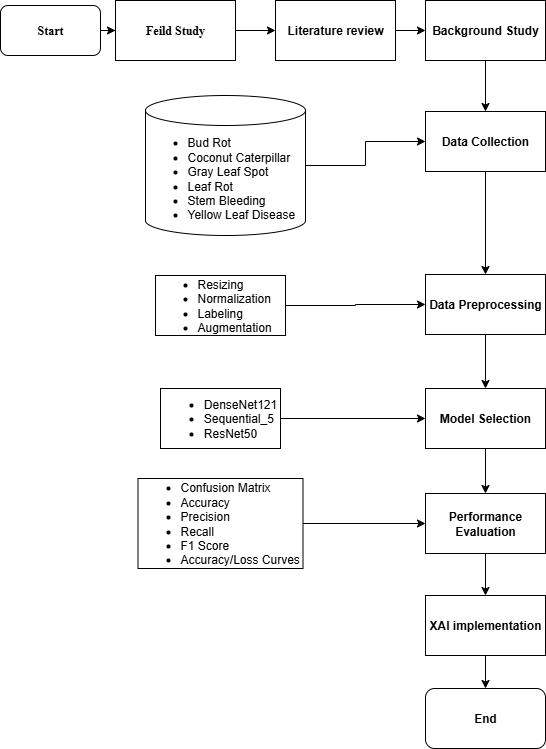

The diagram above was exported from draw.io. Its source (the exported page's mxGraphModel, read from the mxfile embedded in the PNG):
<mxGraphModel dx="1958" dy="877" grid="1" gridSize="10" guides="1" tooltips="1" connect="1" arrows="1" fold="1" page="1" pageScale="1" pageWidth="850" pageHeight="1100" math="0" shadow="0">
  <root>
    <mxCell id="0" />
    <mxCell id="1" parent="0" />
    <mxCell id="angavmJnXKdvKgentLbz-19" value="" style="edgeStyle=orthogonalEdgeStyle;rounded=0;orthogonalLoop=1;jettySize=auto;html=1;fontStyle=1" edge="1" parent="1" source="angavmJnXKdvKgentLbz-1" target="angavmJnXKdvKgentLbz-8">
      <mxGeometry relative="1" as="geometry" />
    </mxCell>
    <mxCell id="angavmJnXKdvKgentLbz-1" value="&lt;font face=&quot;Times New Roman&quot;&gt;Start&lt;/font&gt;" style="rounded=1;whiteSpace=wrap;html=1;direction=west;fontStyle=1" vertex="1" parent="1">
      <mxGeometry x="45" y="230" width="100" height="50" as="geometry" />
    </mxCell>
    <mxCell id="angavmJnXKdvKgentLbz-9" value="" style="edgeStyle=orthogonalEdgeStyle;rounded=0;orthogonalLoop=1;jettySize=auto;html=1;fontStyle=1" edge="1" parent="1" source="angavmJnXKdvKgentLbz-2" target="angavmJnXKdvKgentLbz-7">
      <mxGeometry relative="1" as="geometry" />
    </mxCell>
    <mxCell id="angavmJnXKdvKgentLbz-2" value="Literature review" style="rounded=0;whiteSpace=wrap;html=1;fontStyle=1" vertex="1" parent="1">
      <mxGeometry x="320" y="225" width="120" height="60" as="geometry" />
    </mxCell>
    <mxCell id="angavmJnXKdvKgentLbz-21" value="" style="edgeStyle=orthogonalEdgeStyle;rounded=0;orthogonalLoop=1;jettySize=auto;html=1;fontStyle=1" edge="1" parent="1" source="angavmJnXKdvKgentLbz-7" target="angavmJnXKdvKgentLbz-11">
      <mxGeometry relative="1" as="geometry" />
    </mxCell>
    <mxCell id="angavmJnXKdvKgentLbz-7" value="Background Study" style="rounded=0;whiteSpace=wrap;html=1;fontStyle=1" vertex="1" parent="1">
      <mxGeometry x="470" y="225" width="120" height="60" as="geometry" />
    </mxCell>
    <mxCell id="angavmJnXKdvKgentLbz-20" value="" style="edgeStyle=orthogonalEdgeStyle;rounded=0;orthogonalLoop=1;jettySize=auto;html=1;fontStyle=1" edge="1" parent="1" source="angavmJnXKdvKgentLbz-8" target="angavmJnXKdvKgentLbz-2">
      <mxGeometry relative="1" as="geometry" />
    </mxCell>
    <mxCell id="angavmJnXKdvKgentLbz-8" value="&lt;font face=&quot;Times New Roman&quot;&gt;Feild Study&lt;/font&gt;" style="rounded=0;whiteSpace=wrap;html=1;fontStyle=1" vertex="1" parent="1">
      <mxGeometry x="160" y="225" width="120" height="60" as="geometry" />
    </mxCell>
    <mxCell id="angavmJnXKdvKgentLbz-22" value="" style="edgeStyle=orthogonalEdgeStyle;rounded=0;orthogonalLoop=1;jettySize=auto;html=1;fontStyle=1" edge="1" parent="1" source="angavmJnXKdvKgentLbz-11" target="angavmJnXKdvKgentLbz-12">
      <mxGeometry relative="1" as="geometry" />
    </mxCell>
    <mxCell id="angavmJnXKdvKgentLbz-11" value="Data Collection" style="rounded=0;whiteSpace=wrap;html=1;fontStyle=1" vertex="1" parent="1">
      <mxGeometry x="470" y="336" width="120" height="60" as="geometry" />
    </mxCell>
    <mxCell id="angavmJnXKdvKgentLbz-23" value="" style="edgeStyle=orthogonalEdgeStyle;rounded=0;orthogonalLoop=1;jettySize=auto;html=1;fontStyle=1" edge="1" parent="1" source="angavmJnXKdvKgentLbz-12" target="angavmJnXKdvKgentLbz-13">
      <mxGeometry relative="1" as="geometry" />
    </mxCell>
    <mxCell id="angavmJnXKdvKgentLbz-12" value="Data Preprocessing" style="rounded=0;whiteSpace=wrap;html=1;fontStyle=1" vertex="1" parent="1">
      <mxGeometry x="470" y="499" width="120" height="60" as="geometry" />
    </mxCell>
    <mxCell id="angavmJnXKdvKgentLbz-24" value="" style="edgeStyle=orthogonalEdgeStyle;rounded=0;orthogonalLoop=1;jettySize=auto;html=1;fontStyle=1" edge="1" parent="1" source="angavmJnXKdvKgentLbz-13" target="angavmJnXKdvKgentLbz-14">
      <mxGeometry relative="1" as="geometry" />
    </mxCell>
    <mxCell id="angavmJnXKdvKgentLbz-13" value="Model Selection" style="rounded=0;whiteSpace=wrap;html=1;fontStyle=1" vertex="1" parent="1">
      <mxGeometry x="470" y="613" width="120" height="60" as="geometry" />
    </mxCell>
    <mxCell id="angavmJnXKdvKgentLbz-25" value="" style="edgeStyle=orthogonalEdgeStyle;rounded=0;orthogonalLoop=1;jettySize=auto;html=1;fontStyle=1" edge="1" parent="1" source="angavmJnXKdvKgentLbz-14" target="angavmJnXKdvKgentLbz-15">
      <mxGeometry relative="1" as="geometry" />
    </mxCell>
    <mxCell id="angavmJnXKdvKgentLbz-14" value="Performance Evaluation" style="rounded=0;whiteSpace=wrap;html=1;fontStyle=1" vertex="1" parent="1">
      <mxGeometry x="470" y="718" width="120" height="60" as="geometry" />
    </mxCell>
    <mxCell id="angavmJnXKdvKgentLbz-27" value="" style="edgeStyle=orthogonalEdgeStyle;rounded=0;orthogonalLoop=1;jettySize=auto;html=1;fontStyle=1" edge="1" parent="1" source="angavmJnXKdvKgentLbz-15" target="angavmJnXKdvKgentLbz-17">
      <mxGeometry relative="1" as="geometry" />
    </mxCell>
    <mxCell id="angavmJnXKdvKgentLbz-15" value="XAI implementation" style="rounded=0;whiteSpace=wrap;html=1;fontStyle=1" vertex="1" parent="1">
      <mxGeometry x="470" y="820" width="120" height="60" as="geometry" />
    </mxCell>
    <mxCell id="angavmJnXKdvKgentLbz-16" style="edgeStyle=orthogonalEdgeStyle;rounded=0;orthogonalLoop=1;jettySize=auto;html=1;exitX=0.5;exitY=1;exitDx=0;exitDy=0;fontStyle=1" edge="1" parent="1" source="angavmJnXKdvKgentLbz-2" target="angavmJnXKdvKgentLbz-2">
      <mxGeometry relative="1" as="geometry" />
    </mxCell>
    <mxCell id="angavmJnXKdvKgentLbz-17" value="End" style="rounded=1;whiteSpace=wrap;html=1;fontStyle=1" vertex="1" parent="1">
      <mxGeometry x="470" y="913" width="120" height="60" as="geometry" />
    </mxCell>
    <mxCell id="angavmJnXKdvKgentLbz-31" style="edgeStyle=orthogonalEdgeStyle;rounded=0;orthogonalLoop=1;jettySize=auto;html=1;exitX=1;exitY=0.5;exitDx=0;exitDy=0;exitPerimeter=0;entryX=0;entryY=0.5;entryDx=0;entryDy=0;" edge="1" parent="1" source="angavmJnXKdvKgentLbz-28" target="angavmJnXKdvKgentLbz-11">
      <mxGeometry relative="1" as="geometry" />
    </mxCell>
    <mxCell id="angavmJnXKdvKgentLbz-28" value="&lt;div style=&quot;&quot;&gt;&lt;ul&gt;&lt;li&gt;&lt;span style=&quot;background-color: transparent; color: light-dark(rgb(0, 0, 0), rgb(255, 255, 255));&quot;&gt;Bud Rot&lt;/span&gt;&lt;/li&gt;&lt;li&gt;&lt;span style=&quot;background-color: transparent; color: light-dark(rgb(0, 0, 0), rgb(255, 255, 255));&quot;&gt;Coconut Caterpillar&lt;/span&gt;&lt;/li&gt;&lt;li&gt;&lt;span style=&quot;background-color: transparent; color: light-dark(rgb(0, 0, 0), rgb(255, 255, 255));&quot;&gt;Gray Leaf Spot&lt;/span&gt;&lt;/li&gt;&lt;li&gt;&lt;span style=&quot;background-color: transparent; color: light-dark(rgb(0, 0, 0), rgb(255, 255, 255));&quot;&gt;Leaf Rot&lt;/span&gt;&lt;/li&gt;&lt;li&gt;&lt;span style=&quot;background-color: transparent; color: light-dark(rgb(0, 0, 0), rgb(255, 255, 255));&quot;&gt;Stem Bleeding&lt;/span&gt;&lt;/li&gt;&lt;li&gt;&lt;span style=&quot;background-color: transparent; color: light-dark(rgb(0, 0, 0), rgb(255, 255, 255));&quot;&gt;Yellow Leaf Disease&lt;/span&gt;&lt;/li&gt;&lt;/ul&gt;&lt;/div&gt;" style="shape=cylinder3;whiteSpace=wrap;html=1;boundedLbl=1;backgroundOutline=1;size=15;align=left;" vertex="1" parent="1">
      <mxGeometry x="190" y="320" width="160" height="140" as="geometry" />
    </mxCell>
    <mxCell id="angavmJnXKdvKgentLbz-33" style="edgeStyle=orthogonalEdgeStyle;rounded=0;orthogonalLoop=1;jettySize=auto;html=1;entryX=0;entryY=0.5;entryDx=0;entryDy=0;" edge="1" parent="1" source="angavmJnXKdvKgentLbz-32" target="angavmJnXKdvKgentLbz-12">
      <mxGeometry relative="1" as="geometry" />
    </mxCell>
    <mxCell id="angavmJnXKdvKgentLbz-32" value="&lt;div&gt;&lt;ul&gt;&lt;li&gt;Resizing&lt;/li&gt;&lt;li&gt;Normalization&lt;/li&gt;&lt;li&gt;Labeling&lt;/li&gt;&lt;li&gt;Augmentation&lt;/li&gt;&lt;/ul&gt;&lt;/div&gt;" style="rounded=0;whiteSpace=wrap;html=1;align=left;" vertex="1" parent="1">
      <mxGeometry x="200" y="500" width="130" height="60" as="geometry" />
    </mxCell>
    <mxCell id="angavmJnXKdvKgentLbz-38" style="edgeStyle=orthogonalEdgeStyle;rounded=0;orthogonalLoop=1;jettySize=auto;html=1;exitX=1;exitY=0.5;exitDx=0;exitDy=0;" edge="1" parent="1" source="angavmJnXKdvKgentLbz-37" target="angavmJnXKdvKgentLbz-13">
      <mxGeometry relative="1" as="geometry" />
    </mxCell>
    <mxCell id="angavmJnXKdvKgentLbz-37" value="&lt;ul style=&quot;text-align: left;&quot;&gt;&lt;li&gt;DenseNet121&lt;/li&gt;&lt;li&gt;&lt;span style=&quot;background-color: transparent; color: light-dark(rgb(0, 0, 0), rgb(255, 255, 255));&quot;&gt;Sequential_5&lt;/span&gt;&lt;/li&gt;&lt;li&gt;ResNet50&lt;/li&gt;&lt;/ul&gt;" style="rounded=0;whiteSpace=wrap;html=1;" vertex="1" parent="1">
      <mxGeometry x="205" y="613" width="120" height="60" as="geometry" />
    </mxCell>
    <mxCell id="angavmJnXKdvKgentLbz-40" style="edgeStyle=orthogonalEdgeStyle;rounded=0;orthogonalLoop=1;jettySize=auto;html=1;exitX=1;exitY=0.5;exitDx=0;exitDy=0;entryX=0;entryY=0.5;entryDx=0;entryDy=0;" edge="1" parent="1" source="angavmJnXKdvKgentLbz-39" target="angavmJnXKdvKgentLbz-14">
      <mxGeometry relative="1" as="geometry" />
    </mxCell>
    <mxCell id="angavmJnXKdvKgentLbz-39" value="&lt;div&gt;&lt;ul&gt;&lt;li&gt;Confusion Matrix&lt;/li&gt;&lt;li&gt;Accuracy&lt;/li&gt;&lt;li&gt;Precision&lt;/li&gt;&lt;li&gt;Recall&lt;/li&gt;&lt;li&gt;F1 Score&lt;/li&gt;&lt;li&gt;Accuracy/Loss Curves&lt;/li&gt;&lt;/ul&gt;&lt;/div&gt;" style="rounded=0;whiteSpace=wrap;html=1;align=left;" vertex="1" parent="1">
      <mxGeometry x="182.5" y="703" width="165" height="90" as="geometry" />
    </mxCell>
  </root>
</mxGraphModel>